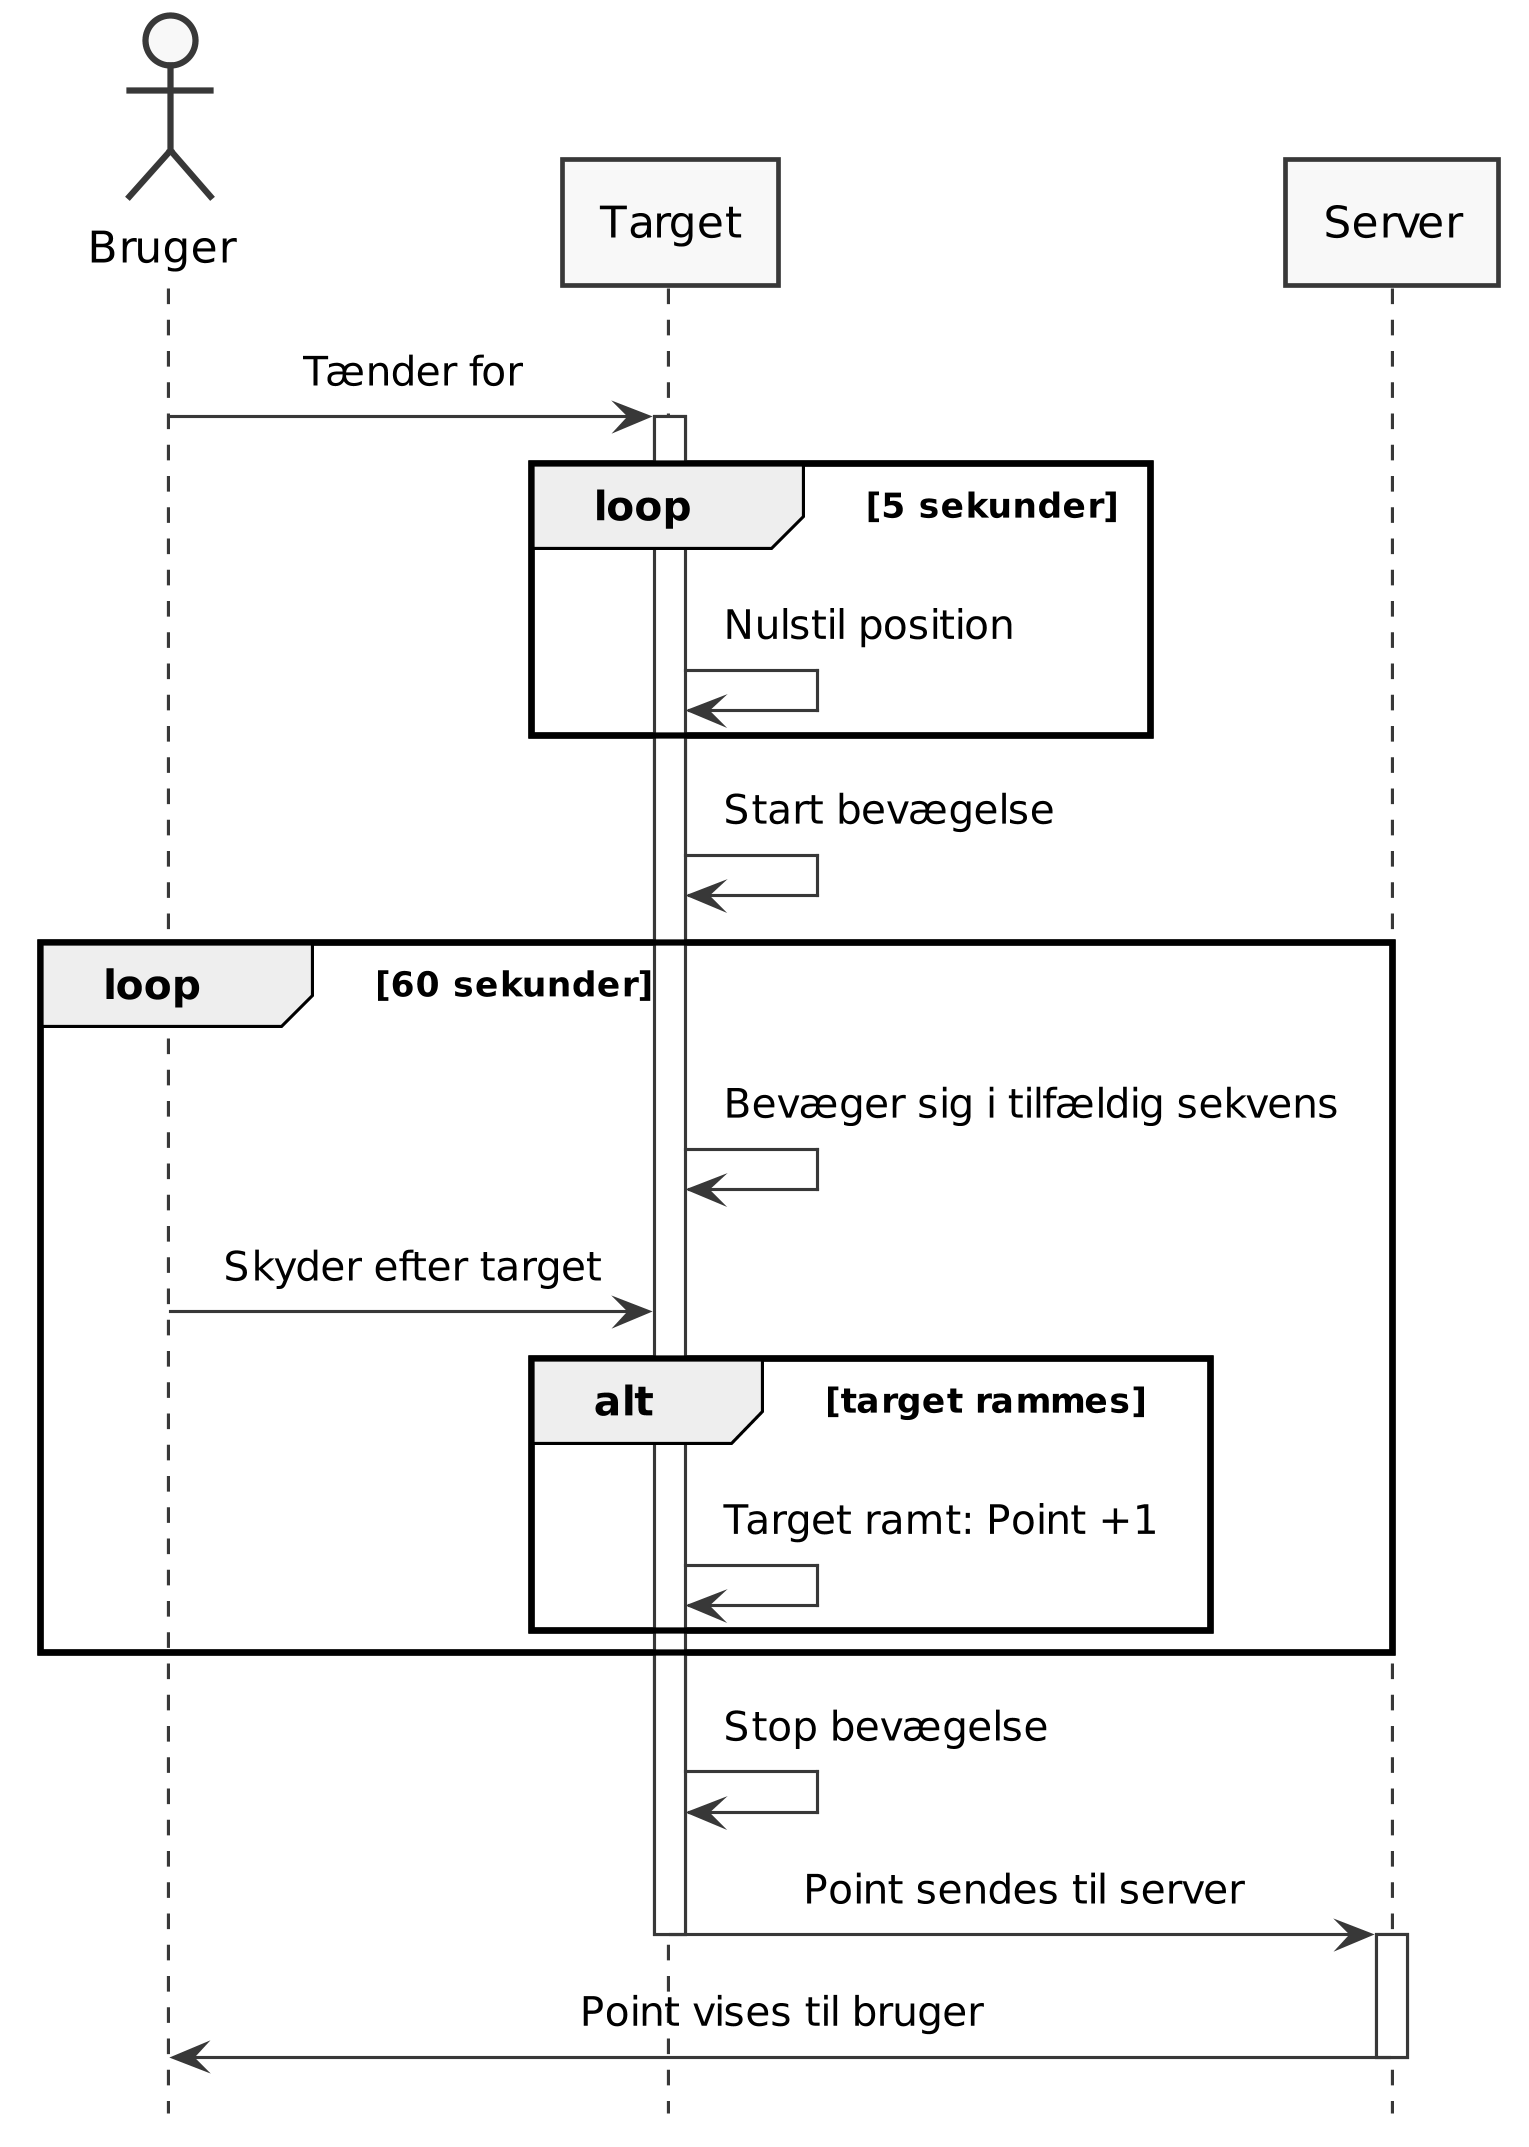

The diagram above was rendered by PlantUML. Its source (embedded in the PNG):
@startuml ssd-uc1

hide footbox

skinparam {
    monochrome true
    dpi 300
    padding 5
    sequenceMessageAlign center
    packageStyle frame
    shadowing false
}

actor Bruger as user

participant "Target" as tgt
participant "Server" as svr


user -> tgt: Tænder for
activate tgt
loop 5 sekunder
    tgt -> tgt: Nulstil position
end
tgt -> tgt: Start bevægelse

loop 60 sekunder
    tgt -> tgt: Bevæger sig i tilfældig sekvens
    user -> tgt: Skyder efter target

    alt target rammes
        tgt <- tgt: Target ramt: Point +1
    end
end

tgt -> tgt: Stop bevægelse

tgt -> svr: Point sendes til server
deactivate tgt
activate svr
svr -> user: Point vises til bruger
deactivate svr

@enduml